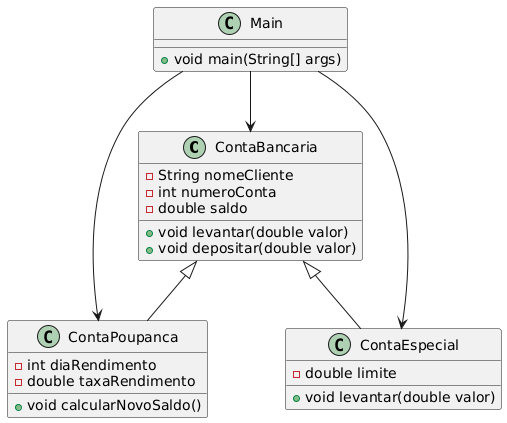

The diagram above was rendered by PlantUML. Its source (embedded in the PNG):
@startuml
class ContaBancaria {
    - String nomeCliente
    - int numeroConta
    - double saldo
    + void levantar(double valor)
    + void depositar(double valor)
}

class ContaPoupanca extends ContaBancaria {
    - int diaRendimento
    - double taxaRendimento
    + void calcularNovoSaldo()
}

class ContaEspecial extends ContaBancaria {
    - double limite
    + void levantar(double valor)
}

class Main {
    + void main(String[] args)
}

Main --> ContaBancaria
Main --> ContaPoupanca
Main --> ContaEspecial
@enduml